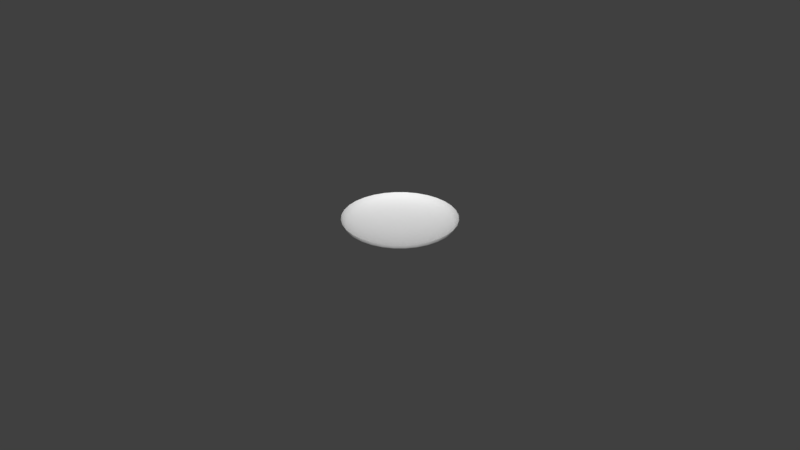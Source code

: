 # Source: CircularConvex.blend  (saved by Blender 2.78.0; exported with 4.5.12 LTS)
import bpy
from mathutils import Matrix  # noqa: F401  (used for matrix-valued properties, if any)

bpy.ops.wm.read_factory_settings(use_empty=True)
scene = bpy.context.scene
scene.name = 'Scene'

# ---- collections
col_collection_1 = bpy.data.collections.new('Collection 1'); scene.collection.children.link(col_collection_1)

# ---- world
world_world = bpy.data.worlds.new('World'); scene.world = world_world
world_world.color = (0.05088, 0.05088, 0.05088)
world_world.use_sun_shadow = False
world_world.sun_shadow_jitter_overblur = 0.0
world_world.cycles.sampling_method = 'MANUAL'

# ---- meshes
me_circle = bpy.data.meshes.new('Circle')
me_circle.from_pydata([(-0.0006561, 0.003298, -0.004812), (-0.001287, 0.00647, -0.004533), (-0.001868, 0.009393, -0.00408), (-0.002378, 0.01195, -0.003469), (-0.002796, 0.01406, -0.002726), (-0.003107, 0.01562, -0.001878), (-0.003298, 0.01658, -0.0009572), (-0.003363, 0.01691, -5.879e-09), (-0.001287, 0.003107, -0.004812), (-0.002524, 0.006094, -0.004533), (-0.003665, 0.008848, -0.00408), (-0.004664, 0.01126, -0.003469), (-0.005485, 0.01324, -0.002726), (-0.006094, 0.01471, -0.001878), (-0.00647, 0.01562, -0.0009572), (-0.006596, 0.01593, -5.56e-09), (-0.001868, 0.002796, -0.004812), (-0.003665, 0.005485, -0.004533), (-0.00532, 0.007963, -0.00408), (-0.006772, 0.01013, -0.003469), (-0.007963, 0.01192, -0.002726), (-0.008848, 0.01324, -0.001878), (-0.009393, 0.01406, -0.0009572), (-0.009577, 0.01433, -5.041e-09), (-0.002378, 0.002378, -0.004812), (-0.004664, 0.004664, -0.004533), (-0.006772, 0.006772, -0.00408), (-0.008619, 0.008619, -0.003469), (-0.01013, 0.01013, -0.002726), (-0.01126, 0.01126, -0.001878), (-0.01195, 0.01195, -0.0009572), (-0.01219, 0.01219, -4.342e-09), (-0.002796, 0.001868, -0.004812), (-0.005485, 0.003665, -0.004533), (-0.007963, 0.00532, -0.00408), (-0.01013, 0.006772, -0.003469), (-0.01192, 0.007963, -0.002726), (-0.01324, 0.008848, -0.001878), (-0.01406, 0.009393, -0.0009572), (-0.01433, 0.009577, -3.491e-09), (-0.003107, 0.001287, -0.004812), (-0.006094, 0.002524, -0.004533), (-0.008848, 0.003665, -0.00408), (-0.01126, 0.004664, -0.003469), (-0.01324, 0.005485, -0.002726), (-0.01471, 0.006094, -0.001878), (-0.01562, 0.00647, -0.0009572), (-0.01593, 0.006596, -2.52e-09), (-0.003298, 0.0006561, -0.004812), (-0.00647, 0.001287, -0.004533), (-0.009393, 0.001868, -0.00408), (-0.01195, 0.002378, -0.003469), (-0.01406, 0.002796, -0.002726), (-0.01562, 0.003107, -0.001878), (-0.01658, 0.003298, -0.0009572), (-0.01691, 0.003363, -1.466e-09), (-0.003363, -8.294e-09, -0.004812), (-0.006596, -9.128e-09, -0.004533), (-0.009577, -9.823e-09, -0.00408), (-0.01219, -1.06e-08, -0.003469), (-0.01433, -1.132e-08, -0.002726), (-0.01593, -1.053e-08, -0.001878), (-0.01691, -1.261e-08, -0.0009572), (-0.01724, -1.215e-08, -3.704e-10), (-0.003298, -0.0006561, -0.004812), (-0.00647, -0.001287, -0.004533), (-0.009393, -0.001868, -0.00408), (-0.01195, -0.002378, -0.003469), (-0.01406, -0.002796, -0.002726), (-0.01562, -0.003107, -0.001878), (-0.01658, -0.003298, -0.0009572), (-0.01691, -0.003363, 7.253e-10), (-0.003107, -0.001287, -0.004812), (-0.006094, -0.002524, -0.004533), (-0.008848, -0.003665, -0.00408), (-0.01126, -0.004664, -0.003469), (-0.01324, -0.005485, -0.002726), (-0.01471, -0.006094, -0.001878), (-0.01562, -0.00647, -0.0009572), (-0.01593, -0.006596, 1.779e-09), (-0.002796, -0.001868, -0.004812), (-0.005485, -0.003665, -0.004533), (-0.007963, -0.00532, -0.00408), (-0.01013, -0.006772, -0.003469), (-0.01192, -0.007963, -0.002726), (-0.01324, -0.008848, -0.001878), (-0.01406, -0.009393, -0.0009572), (-0.01433, -0.009577, 2.75e-09), (-0.002378, -0.002378, -0.004812), (-0.004664, -0.004664, -0.004533), (-0.006772, -0.006772, -0.00408), (-0.008619, -0.008619, -0.003469), (-0.01013, -0.01013, -0.002726), (-0.01126, -0.01126, -0.001878), (-0.01195, -0.01195, -0.0009572), (-0.01219, -0.01219, 3.601e-09), (-0.001868, -0.002796, -0.004812), (-0.003665, -0.005485, -0.004533), (-0.00532, -0.007963, -0.00408), (-0.006772, -0.01013, -0.003469), (-0.007963, -0.01192, -0.002726), (-0.008848, -0.01324, -0.001878), (-0.009393, -0.01406, -0.0009572), (-0.009577, -0.01433, 4.3e-09), (-0.001287, -0.003107, -0.004812), (-0.002524, -0.006094, -0.004533), (-0.003665, -0.008848, -0.00408), (-0.004664, -0.01126, -0.003469), (-0.005485, -0.01324, -0.002726), (-0.006094, -0.01471, -0.001878), (-0.00647, -0.01562, -0.0009572), (-0.006596, -0.01593, 4.819e-09), (-0.0006561, -0.003298, -0.004812), (-0.001287, -0.00647, -0.004533), (-0.001868, -0.009393, -0.00408), (-0.002378, -0.01195, -0.003469), (-0.002796, -0.01406, -0.002726), (-0.003107, -0.01562, -0.001878), (-0.003298, -0.01658, -0.0009572), (-0.003363, -0.01691, 5.138e-09), (1.22e-09, -0.003363, -0.004812), (1.439e-09, -0.006596, -0.004533), (2.667e-09, -0.009577, -0.00408), (4.417e-09, -0.01219, -0.003469), (6.143e-09, -0.01433, -0.002726), (4.093e-09, -0.01593, -0.001878), (6.982e-09, -0.01691, -0.0009572), (7.346e-09, -0.01724, 5.246e-09), (0.0006561, -0.003298, -0.004812), (0.001287, -0.00647, -0.004533), (0.001868, -0.009393, -0.00408), (0.002378, -0.01195, -0.003469), (0.002796, -0.01406, -0.002726), (0.003107, -0.01562, -0.001878), (0.003298, -0.01658, -0.0009572), (0.003363, -0.01691, 5.138e-09), (0.001287, -0.003107, -0.004812), (0.002524, -0.006094, -0.004533), (0.003665, -0.008848, -0.00408), (0.004664, -0.01126, -0.003469), (0.005485, -0.01324, -0.002726), (0.006094, -0.01471, -0.001878), (0.00647, -0.01562, -0.0009572), (0.006596, -0.01593, 4.819e-09), (3.12e-09, -1.189e-08, -0.004906), (0.001868, -0.002796, -0.004812), (0.003665, -0.005485, -0.004533), (0.00532, -0.007963, -0.00408), (0.006772, -0.01013, -0.003469), (0.007963, -0.01192, -0.002726), (0.008848, -0.01324, -0.001878), (0.009393, -0.01406, -0.0009572), (0.009577, -0.01433, 4.3e-09), (0.002378, -0.002378, -0.004812), (0.004664, -0.004664, -0.004533), (0.006772, -0.006772, -0.00408), (0.008619, -0.008619, -0.003469), (0.01013, -0.01013, -0.002726), (0.01126, -0.01126, -0.001878), (0.01195, -0.01195, -0.0009572), (0.01219, -0.01219, 3.601e-09), (0.002796, -0.001868, -0.004812), (0.005485, -0.003665, -0.004533), (0.007963, -0.00532, -0.00408), (0.01013, -0.006772, -0.003469), (0.01192, -0.007963, -0.002726), (0.01324, -0.008848, -0.001878), (0.01406, -0.009393, -0.0009572), (0.01433, -0.009577, 2.75e-09), (0.003107, -0.001287, -0.004812), (0.006094, -0.002524, -0.004533), (0.008848, -0.003665, -0.00408), (0.01126, -0.004664, -0.003469), (0.01324, -0.005485, -0.002726), (0.01471, -0.006094, -0.001878), (0.01562, -0.00647, -0.0009572), (0.01593, -0.006596, 1.779e-09), (0.003298, -0.0006561, -0.004812), (0.00647, -0.001287, -0.004533), (0.009393, -0.001868, -0.00408), (0.01195, -0.002378, -0.003469), (0.01406, -0.002796, -0.002726), (0.01562, -0.003107, -0.001878), (0.01658, -0.003298, -0.0009572), (0.01691, -0.003363, 7.253e-10), (0.003363, -5.846e-09, -0.004812), (0.006596, -4.187e-09, -0.004533), (0.009577, -3.069e-09, -0.00408), (0.01219, -3.491e-10, -0.003469), (0.01433, 1.362e-09, -0.002726), (0.01593, -9.246e-10, -0.001878), (0.01691, 3.548e-09, -0.0009572), (0.01724, 3.197e-09, -3.704e-10), (0.003298, 0.0006561, -0.004812), (0.00647, 0.001287, -0.004533), (0.009393, 0.001868, -0.00408), (0.01195, 0.002378, -0.003469), (0.01406, 0.002796, -0.002726), (0.01562, 0.003107, -0.001878), (0.01658, 0.003298, -0.0009572), (0.01691, 0.003363, -1.466e-09), (0.003107, 0.001287, -0.004812), (0.006094, 0.002524, -0.004533), (0.008848, 0.003665, -0.00408), (0.01126, 0.004664, -0.003469), (0.01324, 0.005485, -0.002726), (0.01471, 0.006094, -0.001878), (0.01562, 0.00647, -0.0009572), (0.01593, 0.006596, -2.52e-09), (0.002796, 0.001868, -0.004812), (0.005485, 0.003665, -0.004533), (0.007963, 0.00532, -0.00408), (0.01013, 0.006772, -0.003469), (0.01192, 0.007963, -0.002726), (0.01324, 0.008848, -0.001878), (0.01406, 0.009393, -0.0009572), (0.01433, 0.009577, -3.491e-09), (0.002378, 0.002378, -0.004812), (0.004664, 0.004664, -0.004533), (0.006772, 0.006772, -0.00408), (0.008619, 0.008619, -0.003469), (0.01013, 0.01013, -0.002726), (0.01126, 0.01126, -0.001878), (0.01195, 0.01195, -0.0009572), (0.01219, 0.01219, -4.342e-09), (0.001868, 0.002796, -0.004812), (0.003665, 0.005485, -0.004533), (0.00532, 0.007963, -0.00408), (0.006772, 0.01013, -0.003469), (0.007963, 0.01192, -0.002726), (0.008848, 0.01324, -0.001878), (0.009393, 0.01406, -0.0009572), (0.009577, 0.01433, -5.041e-09), (0.001287, 0.003107, -0.004812), (0.002524, 0.006094, -0.004533), (0.003665, 0.008848, -0.00408), (0.004664, 0.01126, -0.003469), (0.005485, 0.01324, -0.002726), (0.006094, 0.01471, -0.001878), (0.00647, 0.01562, -0.0009572), (0.006596, 0.01593, -5.56e-09), (0.0006561, 0.003298, -0.004812), (0.001287, 0.00647, -0.004533), (0.001868, 0.009393, -0.00408), (0.002378, 0.01195, -0.003469), (0.002796, 0.01406, -0.002726), (0.003107, 0.01562, -0.001878), (0.003298, 0.01658, -0.0009572), (0.003363, 0.01691, -5.879e-09), (-1.742e-09, 0.003363, -0.004812), (-3.502e-09, 0.006596, -0.004533), (-4.987e-09, 0.009577, -0.00408), (-6.608e-09, 0.01219, -0.003469), (-9.362e-09, 0.01433, -0.002726), (-6.285e-09, 0.01593, -0.001878), (-9.944e-09, 0.01691, -0.0009572), (-1.031e-08, 0.01724, -5.987e-09)], [], [(252, 251, 2, 3), (253, 252, 3, 4), (254, 253, 4, 5), (255, 254, 5, 6), (256, 255, 6, 7), (249, 144, 0), (250, 249, 0, 1), (251, 250, 1, 2), (2, 1, 9, 10), (3, 2, 10, 11), (4, 3, 11, 12), (5, 4, 12, 13), (6, 5, 13, 14), (7, 6, 14, 15), (0, 144, 8), (1, 0, 8, 9), (14, 13, 21, 22), (15, 14, 22, 23), (8, 144, 16), (9, 8, 16, 17), (10, 9, 17, 18), (11, 10, 18, 19), (12, 11, 19, 20), (13, 12, 20, 21), (19, 18, 26, 27), (20, 19, 27, 28), (21, 20, 28, 29), (22, 21, 29, 30), (23, 22, 30, 31), (16, 144, 24), (17, 16, 24, 25), (18, 17, 25, 26), (31, 30, 38, 39), (24, 144, 32), (25, 24, 32, 33), (26, 25, 33, 34), (27, 26, 34, 35), (28, 27, 35, 36), (29, 28, 36, 37), (30, 29, 37, 38), (35, 34, 42, 43), (36, 35, 43, 44), (37, 36, 44, 45), (38, 37, 45, 46), (39, 38, 46, 47), (32, 144, 40), (33, 32, 40, 41), (34, 33, 41, 42), (47, 46, 54, 55), (40, 144, 48), (41, 40, 48, 49), (42, 41, 49, 50), (43, 42, 50, 51), (44, 43, 51, 52), (45, 44, 52, 53), (46, 45, 53, 54), (52, 51, 59, 60), (53, 52, 60, 61), (54, 53, 61, 62), (55, 54, 62, 63), (48, 144, 56), (49, 48, 56, 57), (50, 49, 57, 58), (51, 50, 58, 59), (56, 144, 64), (57, 56, 64, 65), (58, 57, 65, 66), (59, 58, 66, 67), (60, 59, 67, 68), (61, 60, 68, 69), (62, 61, 69, 70), (63, 62, 70, 71), (68, 67, 75, 76), (69, 68, 76, 77), (70, 69, 77, 78), (71, 70, 78, 79), (64, 144, 72), (65, 64, 72, 73), (66, 65, 73, 74), (67, 66, 74, 75), (73, 72, 80, 81), (74, 73, 81, 82), (75, 74, 82, 83), (76, 75, 83, 84), (77, 76, 84, 85), (78, 77, 85, 86), (79, 78, 86, 87), (72, 144, 80), (85, 84, 92, 93), (86, 85, 93, 94), (87, 86, 94, 95), (80, 144, 88), (81, 80, 88, 89), (82, 81, 89, 90), (83, 82, 90, 91), (84, 83, 91, 92), (90, 89, 97, 98), (91, 90, 98, 99), (92, 91, 99, 100), (93, 92, 100, 101), (94, 93, 101, 102), (95, 94, 102, 103), (88, 144, 96), (89, 88, 96, 97), (102, 101, 109, 110), (103, 102, 110, 111), (96, 144, 104), (97, 96, 104, 105), (98, 97, 105, 106), (99, 98, 106, 107), (100, 99, 107, 108), (101, 100, 108, 109), (106, 105, 113, 114), (107, 106, 114, 115), (108, 107, 115, 116), (109, 108, 116, 117), (110, 109, 117, 118), (111, 110, 118, 119), (104, 144, 112), (105, 104, 112, 113), (118, 117, 125, 126), (119, 118, 126, 127), (112, 144, 120), (113, 112, 120, 121), (114, 113, 121, 122), (115, 114, 122, 123), (116, 115, 123, 124), (117, 116, 124, 125), (123, 122, 130, 131), (124, 123, 131, 132), (125, 124, 132, 133), (126, 125, 133, 134), (127, 126, 134, 135), (120, 144, 128), (121, 120, 128, 129), (122, 121, 129, 130), (135, 134, 142, 143), (128, 144, 136), (129, 128, 136, 137), (130, 129, 137, 138), (131, 130, 138, 139), (132, 131, 139, 140), (133, 132, 140, 141), (134, 133, 141, 142), (139, 138, 147, 148), (140, 139, 148, 149), (141, 140, 149, 150), (142, 141, 150, 151), (143, 142, 151, 152), (136, 144, 145), (137, 136, 145, 146), (138, 137, 146, 147), (152, 151, 159, 160), (145, 144, 153), (146, 145, 153, 154), (147, 146, 154, 155), (148, 147, 155, 156), (149, 148, 156, 157), (150, 149, 157, 158), (151, 150, 158, 159), (157, 156, 164, 165), (158, 157, 165, 166), (159, 158, 166, 167), (160, 159, 167, 168), (153, 144, 161), (154, 153, 161, 162), (155, 154, 162, 163), (156, 155, 163, 164), (162, 161, 169, 170), (163, 162, 170, 171), (164, 163, 171, 172), (165, 164, 172, 173), (166, 165, 173, 174), (167, 166, 174, 175), (168, 167, 175, 176), (161, 144, 169), (174, 173, 181, 182), (175, 174, 182, 183), (176, 175, 183, 184), (169, 144, 177), (170, 169, 177, 178), (171, 170, 178, 179), (172, 171, 179, 180), (173, 172, 180, 181), (178, 177, 185, 186), (179, 178, 186, 187), (180, 179, 187, 188), (181, 180, 188, 189), (182, 181, 189, 190), (183, 182, 190, 191), (184, 183, 191, 192), (177, 144, 185), (190, 189, 197, 198), (191, 190, 198, 199), (192, 191, 199, 200), (185, 144, 193), (186, 185, 193, 194), (187, 186, 194, 195), (188, 187, 195, 196), (189, 188, 196, 197), (195, 194, 202, 203), (196, 195, 203, 204), (197, 196, 204, 205), (198, 197, 205, 206), (199, 198, 206, 207), (200, 199, 207, 208), (193, 144, 201), (194, 193, 201, 202), (207, 206, 214, 215), (208, 207, 215, 216), (201, 144, 209), (202, 201, 209, 210), (203, 202, 210, 211), (204, 203, 211, 212), (205, 204, 212, 213), (206, 205, 213, 214), (211, 210, 218, 219), (212, 211, 219, 220), (213, 212, 220, 221), (214, 213, 221, 222), (215, 214, 222, 223), (216, 215, 223, 224), (209, 144, 217), (210, 209, 217, 218), (223, 222, 230, 231), (224, 223, 231, 232), (217, 144, 225), (218, 217, 225, 226), (219, 218, 226, 227), (220, 219, 227, 228), (221, 220, 228, 229), (222, 221, 229, 230), (228, 227, 235, 236), (229, 228, 236, 237), (230, 229, 237, 238), (231, 230, 238, 239), (232, 231, 239, 240), (225, 144, 233), (226, 225, 233, 234), (227, 226, 234, 235), (240, 239, 247, 248), (233, 144, 241), (234, 233, 241, 242), (235, 234, 242, 243), (236, 235, 243, 244), (237, 236, 244, 245), (238, 237, 245, 246), (239, 238, 246, 247), (245, 244, 252, 253), (246, 245, 253, 254), (247, 246, 254, 255), (248, 247, 255, 256), (241, 144, 249), (242, 241, 249, 250), (243, 242, 250, 251), (244, 243, 251, 252)])
me_circle.polygons.foreach_set('use_smooth', [True] * 256)
_uv = me_circle.uv_layers.new(name='UVMap')
_uv.uv.foreach_set('vector', [0.5001, 0.8226, 0.5001, 0.7519, 0.5493, 0.7471, 0.5631, 0.8165, 0.5001, 0.8829, 0.5001, 0.8226, 0.5631, 0.8165, 0.5748, 0.8757, 0.5, 0.9316, 0.5001, 0.8829, 0.5748, 0.8757, 0.5843, 0.9234, 0.5001, 0.9687, 0.5, 0.9316, 0.5843, 0.9234, 0.5915, 0.9598, 0.5, 0.9976, 0.5001, 0.9687, 0.5915, 0.9598, 0.597, 0.9881, 0.5, 0.5879, 0.5, 0.5, 0.5172, 0.5862, 0.5001, 0.6728, 0.5, 0.5879, 0.5172, 0.5862, 0.5338, 0.6695, 0.5001, 0.7519, 0.5001, 0.6728, 0.5338, 0.6695, 0.5493, 0.7471, 0.5493, 0.7471, 0.5338, 0.6695, 0.5662, 0.6596, 0.5965, 0.7327, 0.5631, 0.8165, 0.5493, 0.7471, 0.5965, 0.7327, 0.6236, 0.7981, 0.5748, 0.8757, 0.5631, 0.8165, 0.6236, 0.7981, 0.6466, 0.8538, 0.5843, 0.9234, 0.5748, 0.8757, 0.6466, 0.8538, 0.6652, 0.8988, 0.5915, 0.9598, 0.5843, 0.9234, 0.6652, 0.8988, 0.6793, 0.9331, 0.597, 0.9881, 0.5915, 0.9598, 0.6793, 0.9331, 0.6902, 0.9598, 0.5172, 0.5862, 0.5, 0.5, 0.5337, 0.5812, 0.5338, 0.6695, 0.5172, 0.5862, 0.5337, 0.5812, 0.5662, 0.6596, 0.6793, 0.9331, 0.6652, 0.8988, 0.7397, 0.8589, 0.7602, 0.8898, 0.6902, 0.9598, 0.6793, 0.9331, 0.7602, 0.8898, 0.7762, 0.9139, 0.5337, 0.5812, 0.5, 0.5, 0.5489, 0.5731, 0.5662, 0.6596, 0.5337, 0.5812, 0.5489, 0.5731, 0.5961, 0.6436, 0.5965, 0.7327, 0.5662, 0.6596, 0.5961, 0.6436, 0.64, 0.7094, 0.6236, 0.7981, 0.5965, 0.7327, 0.64, 0.7094, 0.6793, 0.7682, 0.6466, 0.8538, 0.6236, 0.7981, 0.6793, 0.7682, 0.7128, 0.8184, 0.6652, 0.8988, 0.6466, 0.8538, 0.7128, 0.8184, 0.7397, 0.8589, 0.6793, 0.7682, 0.64, 0.7094, 0.6782, 0.678, 0.7282, 0.7281, 0.7128, 0.8184, 0.6793, 0.7682, 0.7282, 0.7281, 0.7708, 0.7708, 0.7397, 0.8589, 0.7128, 0.8184, 0.7708, 0.7708, 0.8051, 0.8052, 0.7602, 0.8898, 0.7397, 0.8589, 0.8051, 0.8052, 0.8312, 0.8316, 0.7762, 0.9139, 0.7602, 0.8898, 0.8312, 0.8316, 0.8516, 0.8521, 0.5489, 0.5731, 0.5, 0.5, 0.5622, 0.5621, 0.5961, 0.6436, 0.5489, 0.5731, 0.5622, 0.5621, 0.6223, 0.6221, 0.64, 0.7094, 0.5961, 0.6436, 0.6223, 0.6221, 0.6782, 0.678, 0.8516, 0.8521, 0.8312, 0.8316, 0.8896, 0.7606, 0.9135, 0.7768, 0.5622, 0.5621, 0.5, 0.5, 0.5731, 0.5488, 0.6223, 0.6221, 0.5622, 0.5621, 0.5731, 0.5488, 0.6437, 0.5959, 0.6782, 0.678, 0.6223, 0.6221, 0.6437, 0.5959, 0.7095, 0.6398, 0.7282, 0.7281, 0.6782, 0.678, 0.7095, 0.6398, 0.7683, 0.6792, 0.7708, 0.7708, 0.7282, 0.7281, 0.7683, 0.6792, 0.8184, 0.7127, 0.8051, 0.8052, 0.7708, 0.7708, 0.8184, 0.7127, 0.8588, 0.7398, 0.8312, 0.8316, 0.8051, 0.8052, 0.8588, 0.7398, 0.8896, 0.7606, 0.7683, 0.6792, 0.7095, 0.6398, 0.7327, 0.5963, 0.7981, 0.6234, 0.8184, 0.7127, 0.7683, 0.6792, 0.7981, 0.6234, 0.8538, 0.6465, 0.8588, 0.7398, 0.8184, 0.7127, 0.8538, 0.6465, 0.8987, 0.6652, 0.8896, 0.7606, 0.8588, 0.7398, 0.8987, 0.6652, 0.9329, 0.6796, 0.9135, 0.7768, 0.8896, 0.7606, 0.9329, 0.6796, 0.9596, 0.6908, 0.5731, 0.5488, 0.5, 0.5, 0.5812, 0.5336, 0.6437, 0.5959, 0.5731, 0.5488, 0.5812, 0.5336, 0.6597, 0.566, 0.7095, 0.6398, 0.6437, 0.5959, 0.6597, 0.566, 0.7327, 0.5963, 0.9596, 0.6908, 0.9329, 0.6796, 0.9596, 0.5916, 0.988, 0.5973, 0.5812, 0.5336, 0.5, 0.5, 0.5862, 0.5171, 0.6597, 0.566, 0.5812, 0.5336, 0.5862, 0.5171, 0.6695, 0.5336, 0.7327, 0.5963, 0.6597, 0.566, 0.6695, 0.5336, 0.747, 0.549, 0.7981, 0.6234, 0.7327, 0.5963, 0.747, 0.549, 0.8164, 0.5628, 0.8538, 0.6465, 0.7981, 0.6234, 0.8164, 0.5628, 0.8755, 0.5747, 0.8987, 0.6652, 0.8538, 0.6465, 0.8755, 0.5747, 0.9232, 0.5843, 0.9329, 0.6796, 0.8987, 0.6652, 0.9232, 0.5843, 0.9596, 0.5916, 0.8755, 0.5747, 0.8164, 0.5628, 0.8226, 0.4999, 0.8829, 0.5, 0.9232, 0.5843, 0.8755, 0.5747, 0.8829, 0.5, 0.9316, 0.5002, 0.9596, 0.5916, 0.9232, 0.5843, 0.9316, 0.5002, 0.9687, 0.5, 0.988, 0.5973, 0.9596, 0.5916, 0.9687, 0.5, 0.9977, 0.5002, 0.5862, 0.5171, 0.5, 0.5, 0.5879, 0.4999, 0.6695, 0.5336, 0.5862, 0.5171, 0.5879, 0.4999, 0.6728, 0.4999, 0.747, 0.549, 0.6695, 0.5336, 0.6728, 0.4999, 0.7519, 0.4999, 0.8164, 0.5628, 0.747, 0.549, 0.7519, 0.4999, 0.8226, 0.4999, 0.5879, 0.4999, 0.5, 0.5, 0.5862, 0.4828, 0.6728, 0.4999, 0.5879, 0.4999, 0.5862, 0.4828, 0.6694, 0.4662, 0.7519, 0.4999, 0.6728, 0.4999, 0.6694, 0.4662, 0.747, 0.4507, 0.8226, 0.4999, 0.7519, 0.4999, 0.747, 0.4507, 0.8164, 0.437, 0.8829, 0.5, 0.8226, 0.4999, 0.8164, 0.437, 0.8756, 0.4253, 0.9316, 0.5002, 0.8829, 0.5, 0.8756, 0.4253, 0.9234, 0.4159, 0.9687, 0.5, 0.9316, 0.5002, 0.9234, 0.4159, 0.9598, 0.4085, 0.9977, 0.5002, 0.9687, 0.5, 0.9598, 0.4085, 0.9882, 0.403, 0.8756, 0.4253, 0.8164, 0.437, 0.798, 0.3764, 0.8538, 0.3534, 0.9234, 0.4159, 0.8756, 0.4253, 0.8538, 0.3534, 0.8988, 0.3349, 0.9598, 0.4085, 0.9234, 0.4159, 0.8988, 0.3349, 0.9331, 0.3206, 0.9882, 0.403, 0.9598, 0.4085, 0.9331, 0.3206, 0.9598, 0.3096, 0.5862, 0.4828, 0.5, 0.5, 0.5812, 0.4663, 0.6694, 0.4662, 0.5862, 0.4828, 0.5812, 0.4663, 0.6596, 0.4338, 0.747, 0.4507, 0.6694, 0.4662, 0.6596, 0.4338, 0.7326, 0.4035, 0.8164, 0.437, 0.747, 0.4507, 0.7326, 0.4035, 0.798, 0.3764, 0.6596, 0.4338, 0.5812, 0.4663, 0.573, 0.4511, 0.6436, 0.4039, 0.7326, 0.4035, 0.6596, 0.4338, 0.6436, 0.4039, 0.7093, 0.36, 0.798, 0.3764, 0.7326, 0.4035, 0.7093, 0.36, 0.7682, 0.3207, 0.8538, 0.3534, 0.798, 0.3764, 0.7682, 0.3207, 0.8184, 0.2872, 0.8988, 0.3349, 0.8538, 0.3534, 0.8184, 0.2872, 0.859, 0.2603, 0.9331, 0.3206, 0.8988, 0.3349, 0.859, 0.2603, 0.8897, 0.2395, 0.9598, 0.3096, 0.9331, 0.3206, 0.8897, 0.2395, 0.9138, 0.2235, 0.5812, 0.4663, 0.5, 0.5, 0.573, 0.4511, 0.859, 0.2603, 0.8184, 0.2872, 0.7708, 0.2292, 0.8053, 0.1948, 0.8897, 0.2395, 0.859, 0.2603, 0.8053, 0.1948, 0.8314, 0.1685, 0.9138, 0.2235, 0.8897, 0.2395, 0.8314, 0.1685, 0.8519, 0.1481, 0.573, 0.4511, 0.5, 0.5, 0.5621, 0.4378, 0.6436, 0.4039, 0.573, 0.4511, 0.5621, 0.4378, 0.6221, 0.3777, 0.7093, 0.36, 0.6436, 0.4039, 0.6221, 0.3777, 0.678, 0.3218, 0.7682, 0.3207, 0.7093, 0.36, 0.678, 0.3218, 0.7281, 0.2718, 0.8184, 0.2872, 0.7682, 0.3207, 0.7281, 0.2718, 0.7708, 0.2292, 0.678, 0.3218, 0.6221, 0.3777, 0.5959, 0.3563, 0.6398, 0.2905, 0.7281, 0.2718, 0.678, 0.3218, 0.6398, 0.2905, 0.6791, 0.2317, 0.7708, 0.2292, 0.7281, 0.2718, 0.6791, 0.2317, 0.7127, 0.1815, 0.8053, 0.1948, 0.7708, 0.2292, 0.7127, 0.1815, 0.7399, 0.1411, 0.8314, 0.1685, 0.8053, 0.1948, 0.7399, 0.1411, 0.7604, 0.1102, 0.8519, 0.1481, 0.8314, 0.1685, 0.7604, 0.1102, 0.7765, 0.08618, 0.5621, 0.4378, 0.5, 0.5, 0.5488, 0.4269, 0.6221, 0.3777, 0.5621, 0.4378, 0.5488, 0.4269, 0.5959, 0.3563, 0.7604, 0.1102, 0.7399, 0.1411, 0.6652, 0.1012, 0.6793, 0.06686, 0.7765, 0.08618, 0.7604, 0.1102, 0.6793, 0.06686, 0.6904, 0.04018, 0.5488, 0.4269, 0.5, 0.5, 0.5335, 0.4188, 0.5959, 0.3563, 0.5488, 0.4269, 0.5335, 0.4188, 0.566, 0.3403, 0.6398, 0.2905, 0.5959, 0.3563, 0.566, 0.3403, 0.5962, 0.2672, 0.6791, 0.2317, 0.6398, 0.2905, 0.5962, 0.2672, 0.6233, 0.2019, 0.7127, 0.1815, 0.6791, 0.2317, 0.6233, 0.2019, 0.6465, 0.1461, 0.7399, 0.1411, 0.7127, 0.1815, 0.6465, 0.1461, 0.6652, 0.1012, 0.5962, 0.2672, 0.566, 0.3403, 0.5336, 0.3305, 0.549, 0.2529, 0.6233, 0.2019, 0.5962, 0.2672, 0.549, 0.2529, 0.5628, 0.1835, 0.6465, 0.1461, 0.6233, 0.2019, 0.5628, 0.1835, 0.5746, 0.1244, 0.6652, 0.1012, 0.6465, 0.1461, 0.5746, 0.1244, 0.5843, 0.07666, 0.6793, 0.06686, 0.6652, 0.1012, 0.5843, 0.07666, 0.5913, 0.04021, 0.6904, 0.04018, 0.6793, 0.06686, 0.5913, 0.04021, 0.5971, 0.01187, 0.5335, 0.4188, 0.5, 0.5, 0.5171, 0.4138, 0.566, 0.3403, 0.5335, 0.4188, 0.5171, 0.4138, 0.5336, 0.3305, 0.5913, 0.04021, 0.5843, 0.07666, 0.5, 0.06835, 0.4999, 0.03122, 0.5971, 0.01187, 0.5913, 0.04021, 0.4999, 0.03122, 0.5, 0.002309, 0.5171, 0.4138, 0.5, 0.5, 0.4999, 0.4121, 0.5336, 0.3305, 0.5171, 0.4138, 0.4999, 0.4121, 0.4998, 0.3272, 0.549, 0.2529, 0.5336, 0.3305, 0.4998, 0.3272, 0.4998, 0.2481, 0.5628, 0.1835, 0.549, 0.2529, 0.4998, 0.2481, 0.4998, 0.1774, 0.5746, 0.1244, 0.5628, 0.1835, 0.4998, 0.1774, 0.4999, 0.117, 0.5843, 0.07666, 0.5746, 0.1244, 0.4999, 0.117, 0.5, 0.06835, 0.4998, 0.1774, 0.4998, 0.2481, 0.4507, 0.253, 0.4369, 0.1836, 0.4999, 0.117, 0.4998, 0.1774, 0.4369, 0.1836, 0.4252, 0.1244, 0.5, 0.06835, 0.4999, 0.117, 0.4252, 0.1244, 0.4158, 0.07664, 0.4999, 0.03122, 0.5, 0.06835, 0.4158, 0.07664, 0.4084, 0.04025, 0.5, 0.002309, 0.4999, 0.03122, 0.4084, 0.04025, 0.4029, 0.01188, 0.4999, 0.4121, 0.5, 0.5, 0.4828, 0.4138, 0.4998, 0.3272, 0.4999, 0.4121, 0.4828, 0.4138, 0.4661, 0.3305, 0.4998, 0.2481, 0.4998, 0.3272, 0.4661, 0.3305, 0.4507, 0.253, 0.4029, 0.01188, 0.4084, 0.04025, 0.3205, 0.06696, 0.3095, 0.04021, 0.4828, 0.4138, 0.5, 0.5, 0.4663, 0.4188, 0.4661, 0.3305, 0.4828, 0.4138, 0.4663, 0.4188, 0.4337, 0.3404, 0.4507, 0.253, 0.4661, 0.3305, 0.4337, 0.3404, 0.4034, 0.2673, 0.4369, 0.1836, 0.4507, 0.253, 0.4034, 0.2673, 0.3764, 0.202, 0.4252, 0.1244, 0.4369, 0.1836, 0.3764, 0.202, 0.3533, 0.1462, 0.4158, 0.07664, 0.4252, 0.1244, 0.3533, 0.1462, 0.3348, 0.1012, 0.4084, 0.04025, 0.4158, 0.07664, 0.3348, 0.1012, 0.3205, 0.06696, 0.3764, 0.202, 0.4034, 0.2673, 0.3599, 0.2907, 0.3206, 0.2318, 0.3533, 0.1462, 0.3764, 0.202, 0.3206, 0.2318, 0.2871, 0.1816, 0.3348, 0.1012, 0.3533, 0.1462, 0.2871, 0.1816, 0.2602, 0.1411, 0.3205, 0.06696, 0.3348, 0.1012, 0.2602, 0.1411, 0.2394, 0.1103, 0.3095, 0.04021, 0.3205, 0.06696, 0.2394, 0.1103, 0.2235, 0.08621, 0.4663, 0.4188, 0.5, 0.5, 0.4511, 0.427, 0.4337, 0.3404, 0.4663, 0.4188, 0.4511, 0.427, 0.4039, 0.3564, 0.4034, 0.2673, 0.4337, 0.3404, 0.4039, 0.3564, 0.3599, 0.2907, 0.2235, 0.08621, 0.2394, 0.1103, 0.1684, 0.1686, 0.148, 0.1481, 0.4511, 0.427, 0.5, 0.5, 0.4378, 0.4379, 0.4039, 0.3564, 0.4511, 0.427, 0.4378, 0.4379, 0.3777, 0.3779, 0.3599, 0.2907, 0.4039, 0.3564, 0.3777, 0.3779, 0.3218, 0.322, 0.3206, 0.2318, 0.3599, 0.2907, 0.3218, 0.322, 0.2717, 0.272, 0.2871, 0.1816, 0.3206, 0.2318, 0.2717, 0.272, 0.2291, 0.2292, 0.2602, 0.1411, 0.2871, 0.1816, 0.2291, 0.2292, 0.1948, 0.1948, 0.2394, 0.1103, 0.2602, 0.1411, 0.1948, 0.1948, 0.1684, 0.1686, 0.2291, 0.2292, 0.2717, 0.272, 0.2316, 0.3209, 0.1815, 0.2873, 0.1948, 0.1948, 0.2291, 0.2292, 0.1815, 0.2873, 0.1411, 0.2602, 0.1684, 0.1686, 0.1948, 0.1948, 0.1411, 0.2602, 0.1101, 0.2397, 0.148, 0.1481, 0.1684, 0.1686, 0.1101, 0.2397, 0.08615, 0.2235, 0.4378, 0.4379, 0.5, 0.5, 0.4268, 0.4512, 0.3777, 0.3779, 0.4378, 0.4379, 0.4268, 0.4512, 0.3562, 0.4041, 0.3218, 0.322, 0.3777, 0.3779, 0.3562, 0.4041, 0.2904, 0.3602, 0.2717, 0.272, 0.3218, 0.322, 0.2904, 0.3602, 0.2316, 0.3209, 0.3562, 0.4041, 0.4268, 0.4512, 0.4187, 0.4664, 0.3403, 0.434, 0.2904, 0.3602, 0.3562, 0.4041, 0.3403, 0.434, 0.2672, 0.4038, 0.2316, 0.3209, 0.2904, 0.3602, 0.2672, 0.4038, 0.2018, 0.3767, 0.1815, 0.2873, 0.2316, 0.3209, 0.2018, 0.3767, 0.1461, 0.3535, 0.1411, 0.2602, 0.1815, 0.2873, 0.1461, 0.3535, 0.1012, 0.3348, 0.1101, 0.2397, 0.1411, 0.2602, 0.1012, 0.3348, 0.06684, 0.3207, 0.08615, 0.2235, 0.1101, 0.2397, 0.06684, 0.3207, 0.04017, 0.3096, 0.4268, 0.4512, 0.5, 0.5, 0.4187, 0.4664, 0.1012, 0.3348, 0.1461, 0.3535, 0.1243, 0.4254, 0.07664, 0.4158, 0.06684, 0.3207, 0.1012, 0.3348, 0.07664, 0.4158, 0.04019, 0.4087, 0.04017, 0.3096, 0.06684, 0.3207, 0.04019, 0.4087, 0.01185, 0.403, 0.4187, 0.4664, 0.5, 0.5, 0.4137, 0.4829, 0.3403, 0.434, 0.4187, 0.4664, 0.4137, 0.4829, 0.3305, 0.4664, 0.2672, 0.4038, 0.3403, 0.434, 0.3305, 0.4664, 0.2529, 0.451, 0.2018, 0.3767, 0.2672, 0.4038, 0.2529, 0.451, 0.1835, 0.4372, 0.1461, 0.3535, 0.2018, 0.3767, 0.1835, 0.4372, 0.1243, 0.4254, 0.3305, 0.4664, 0.4137, 0.4829, 0.4121, 0.5001, 0.3272, 0.5001, 0.2529, 0.451, 0.3305, 0.4664, 0.3272, 0.5001, 0.2481, 0.5002, 0.1835, 0.4372, 0.2529, 0.451, 0.2481, 0.5002, 0.1773, 0.5002, 0.1243, 0.4254, 0.1835, 0.4372, 0.1773, 0.5002, 0.117, 0.5001, 0.07664, 0.4158, 0.1243, 0.4254, 0.117, 0.5001, 0.06834, 0.5, 0.04019, 0.4087, 0.07664, 0.4158, 0.06834, 0.5, 0.03121, 0.5001, 0.01185, 0.403, 0.04019, 0.4087, 0.03121, 0.5001, 0.002304, 0.5001, 0.4137, 0.4829, 0.5, 0.5, 0.4121, 0.5001, 0.06834, 0.5, 0.117, 0.5001, 0.1244, 0.5748, 0.07663, 0.5842, 0.03121, 0.5001, 0.06834, 0.5, 0.07663, 0.5842, 0.04025, 0.5916, 0.002304, 0.5001, 0.03121, 0.5001, 0.04025, 0.5916, 0.01188, 0.5971, 0.4121, 0.5001, 0.5, 0.5, 0.4138, 0.5172, 0.3272, 0.5001, 0.4121, 0.5001, 0.4138, 0.5172, 0.3305, 0.5339, 0.2481, 0.5002, 0.3272, 0.5001, 0.3305, 0.5339, 0.253, 0.5493, 0.1773, 0.5002, 0.2481, 0.5002, 0.253, 0.5493, 0.1836, 0.5631, 0.117, 0.5001, 0.1773, 0.5002, 0.1836, 0.5631, 0.1244, 0.5748, 0.253, 0.5493, 0.3305, 0.5339, 0.3404, 0.5663, 0.2673, 0.5966, 0.1836, 0.5631, 0.253, 0.5493, 0.2673, 0.5966, 0.202, 0.6236, 0.1244, 0.5748, 0.1836, 0.5631, 0.202, 0.6236, 0.1462, 0.6466, 0.07663, 0.5842, 0.1244, 0.5748, 0.1462, 0.6466, 0.1012, 0.6652, 0.04025, 0.5916, 0.07663, 0.5842, 0.1012, 0.6652, 0.06696, 0.6795, 0.01188, 0.5971, 0.04025, 0.5916, 0.06696, 0.6795, 0.04022, 0.6905, 0.4138, 0.5172, 0.5, 0.5, 0.4188, 0.5337, 0.3305, 0.5339, 0.4138, 0.5172, 0.4188, 0.5337, 0.3404, 0.5663, 0.06696, 0.6795, 0.1012, 0.6652, 0.1411, 0.7398, 0.1103, 0.7605, 0.04022, 0.6905, 0.06696, 0.6795, 0.1103, 0.7605, 0.08623, 0.7765, 0.4188, 0.5337, 0.5, 0.5, 0.4269, 0.5489, 0.3404, 0.5663, 0.4188, 0.5337, 0.4269, 0.5489, 0.3564, 0.5961, 0.2673, 0.5966, 0.3404, 0.5663, 0.3564, 0.5961, 0.2906, 0.6401, 0.202, 0.6236, 0.2673, 0.5966, 0.2906, 0.6401, 0.2318, 0.6794, 0.1462, 0.6466, 0.202, 0.6236, 0.2318, 0.6794, 0.1816, 0.7128, 0.1012, 0.6652, 0.1462, 0.6466, 0.1816, 0.7128, 0.1411, 0.7398, 0.2906, 0.6401, 0.3564, 0.5961, 0.3779, 0.6223, 0.322, 0.6782, 0.2318, 0.6794, 0.2906, 0.6401, 0.322, 0.6782, 0.272, 0.7282, 0.1816, 0.7128, 0.2318, 0.6794, 0.272, 0.7282, 0.2292, 0.7709, 0.1411, 0.7398, 0.1816, 0.7128, 0.2292, 0.7709, 0.1948, 0.8052, 0.1103, 0.7605, 0.1411, 0.7398, 0.1948, 0.8052, 0.1686, 0.8316, 0.08623, 0.7765, 0.1103, 0.7605, 0.1686, 0.8316, 0.1481, 0.8519, 0.4269, 0.5489, 0.5, 0.5, 0.4379, 0.5622, 0.3564, 0.5961, 0.4269, 0.5489, 0.4379, 0.5622, 0.3779, 0.6223, 0.1686, 0.8316, 0.1948, 0.8052, 0.2602, 0.8589, 0.2397, 0.8898, 0.1481, 0.8519, 0.1686, 0.8316, 0.2397, 0.8898, 0.2236, 0.9138, 0.4379, 0.5622, 0.5, 0.5, 0.4512, 0.5731, 0.3779, 0.6223, 0.4379, 0.5622, 0.4512, 0.5731, 0.4041, 0.6438, 0.322, 0.6782, 0.3779, 0.6223, 0.4041, 0.6438, 0.3602, 0.7095, 0.272, 0.7282, 0.322, 0.6782, 0.3602, 0.7095, 0.3209, 0.7683, 0.2292, 0.7709, 0.272, 0.7282, 0.3209, 0.7683, 0.2873, 0.8185, 0.1948, 0.8052, 0.2292, 0.7709, 0.2873, 0.8185, 0.2602, 0.8589, 0.3209, 0.7683, 0.3602, 0.7095, 0.4037, 0.7328, 0.3767, 0.7981, 0.2873, 0.8185, 0.3209, 0.7683, 0.3767, 0.7981, 0.3535, 0.8538, 0.2602, 0.8589, 0.2873, 0.8185, 0.3535, 0.8538, 0.3348, 0.8987, 0.2397, 0.8898, 0.2602, 0.8589, 0.3348, 0.8987, 0.3208, 0.9331, 0.2236, 0.9138, 0.2397, 0.8898, 0.3208, 0.9331, 0.3096, 0.9598, 0.4512, 0.5731, 0.5, 0.5, 0.4664, 0.5813, 0.4041, 0.6438, 0.4512, 0.5731, 0.4664, 0.5813, 0.434, 0.6597, 0.3602, 0.7095, 0.4041, 0.6438, 0.434, 0.6597, 0.4037, 0.7328, 0.3096, 0.9598, 0.3208, 0.9331, 0.4087, 0.9597, 0.403, 0.9881, 0.4664, 0.5813, 0.5, 0.5, 0.4829, 0.5862, 0.434, 0.6597, 0.4664, 0.5813, 0.4829, 0.5862, 0.4664, 0.6695, 0.4037, 0.7328, 0.434, 0.6597, 0.4664, 0.6695, 0.451, 0.7471, 0.3767, 0.7981, 0.4037, 0.7328, 0.451, 0.7471, 0.4372, 0.8164, 0.3535, 0.8538, 0.3767, 0.7981, 0.4372, 0.8164, 0.4254, 0.8756, 0.3348, 0.8987, 0.3535, 0.8538, 0.4254, 0.8756, 0.4158, 0.9233, 0.3208, 0.9331, 0.3348, 0.8987, 0.4158, 0.9233, 0.4087, 0.9597, 0.4254, 0.8756, 0.4372, 0.8164, 0.5001, 0.8226, 0.5001, 0.8829, 0.4158, 0.9233, 0.4254, 0.8756, 0.5001, 0.8829, 0.5, 0.9316, 0.4087, 0.9597, 0.4158, 0.9233, 0.5, 0.9316, 0.5001, 0.9687, 0.403, 0.9881, 0.4087, 0.9597, 0.5001, 0.9687, 0.5, 0.9976, 0.4829, 0.5862, 0.5, 0.5, 0.5, 0.5879, 0.4664, 0.6695, 0.4829, 0.5862, 0.5, 0.5879, 0.5001, 0.6728, 0.451, 0.7471, 0.4664, 0.6695, 0.5001, 0.6728, 0.5001, 0.7519, 0.4372, 0.8164, 0.451, 0.7471, 0.5001, 0.7519, 0.5001, 0.8226])
me_circle.use_remesh_preserve_volume = False
me_circle.use_remesh_preserve_attributes = False
me_circle.use_mirror_vertex_groups = False
me_circle.update()

# ---- objects
ob_circle = bpy.data.objects.new('Circle', me_circle)

# ---- transforms, parenting, visibility, modifiers, constraints
ob_circle.location = (0.0, 0.0, 0.0)
ob_circle.lineart.crease_threshold = 0.0

# ---- collection membership
col_collection_1.objects.link(ob_circle)

# ---- scene / render settings (as saved in the file)
scene.frame_start = 1; scene.frame_end = 250; scene.frame_set(1)
scene.render.engine = 'BLENDER_EEVEE_NEXT'
scene.render.resolution_percentage = 50
scene.render.dither_intensity = 0.0
scene.cycles.use_denoising = False
scene.cycles.samples = 128
scene.cycles.sampling_pattern = 'TABULATED_SOBOL'
scene.cycles.light_sampling_threshold = 0.0
scene.cycles.use_adaptive_sampling = False
scene.cycles.use_light_tree = False
scene.cycles.blur_glossy = 0.0
scene.cycles.sample_clamp_indirect = 0.0
scene.view_settings.view_transform = 'Standard'
bpy.context.view_layer.update()

# ---- added for rendering (the .blend has no active camera and no usable light): camera, sun
cam_auto = bpy.data.cameras.new('AutoCamera')
cam_auto.lens = 50.0
cam_auto.sensor_width = 36.0
cam_auto.clip_end = 1000.0
ob_auto_camera = bpy.data.objects.new('AutoCamera', cam_auto)
scene.collection.objects.link(ob_auto_camera)
ob_auto_camera.location = (0.185045, -0.222054, 0.145583)
ob_auto_camera.rotation_euler = (1.09748, -7.21219e-08, 0.694738)
scene.camera = ob_auto_camera
light_auto_sun = bpy.data.lights.new('AutoSun', 'SUN')
light_auto_sun.energy = 3.0
light_auto_sun.angle = 0.0523599
ob_auto_sun = bpy.data.objects.new('AutoSun', light_auto_sun)
scene.collection.objects.link(ob_auto_sun)
ob_auto_sun.rotation_euler = (0.872665, 0.174533, 0.523599)
bpy.context.view_layer.update()

